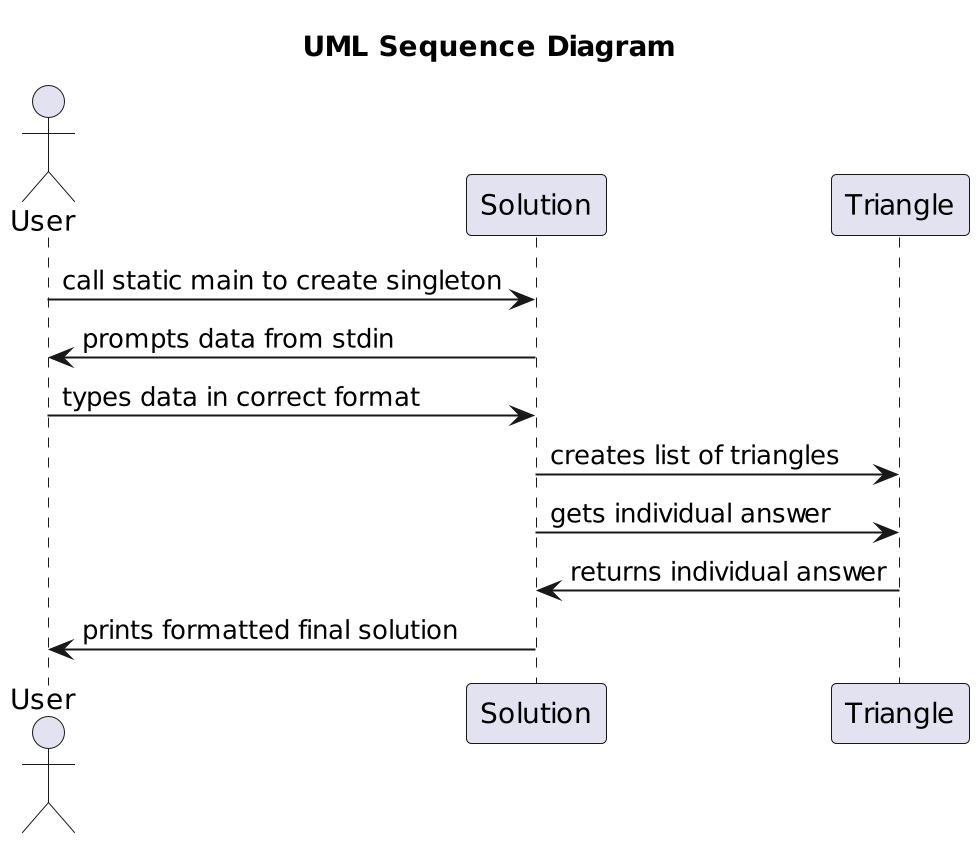

The diagram above was rendered by PlantUML. Its source (embedded in the PNG):
@startuml SequenceDiagram
scale 2
title "UML Sequence Diagram"
actor User

User -> Solution: call static main to create singleton
Solution -> User: prompts data from stdin
User -> Solution: types data in correct format
Solution -> Triangle : creates list of triangles
Solution -> Triangle: gets individual answer
Triangle -> Solution: returns individual answer
Solution -> User: prints formatted final solution
@enduml